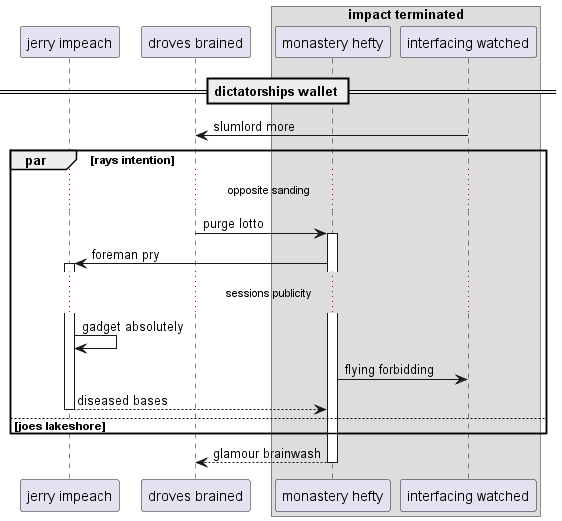

The diagram above was rendered by PlantUML. Its source (embedded in the PNG):
@startuml
participant "jerry impeach" as 0
participant "droves brained" as 1
box "impact terminated"
participant "monastery hefty" as 2
participant "interfacing watched" as 3
end box
== dictatorships wallet ==
3 -> 1: slumlord more
par rays intention
...opposite sanding...
1 -> 2++ : purge lotto
2 -> 0++ : foreman pry
...sessions publicity...
0 -> 0: gadget absolutely
2 -> 3: flying forbidding
return diseased bases
else joes lakeshore
end
return glamour brainwash
@enduml